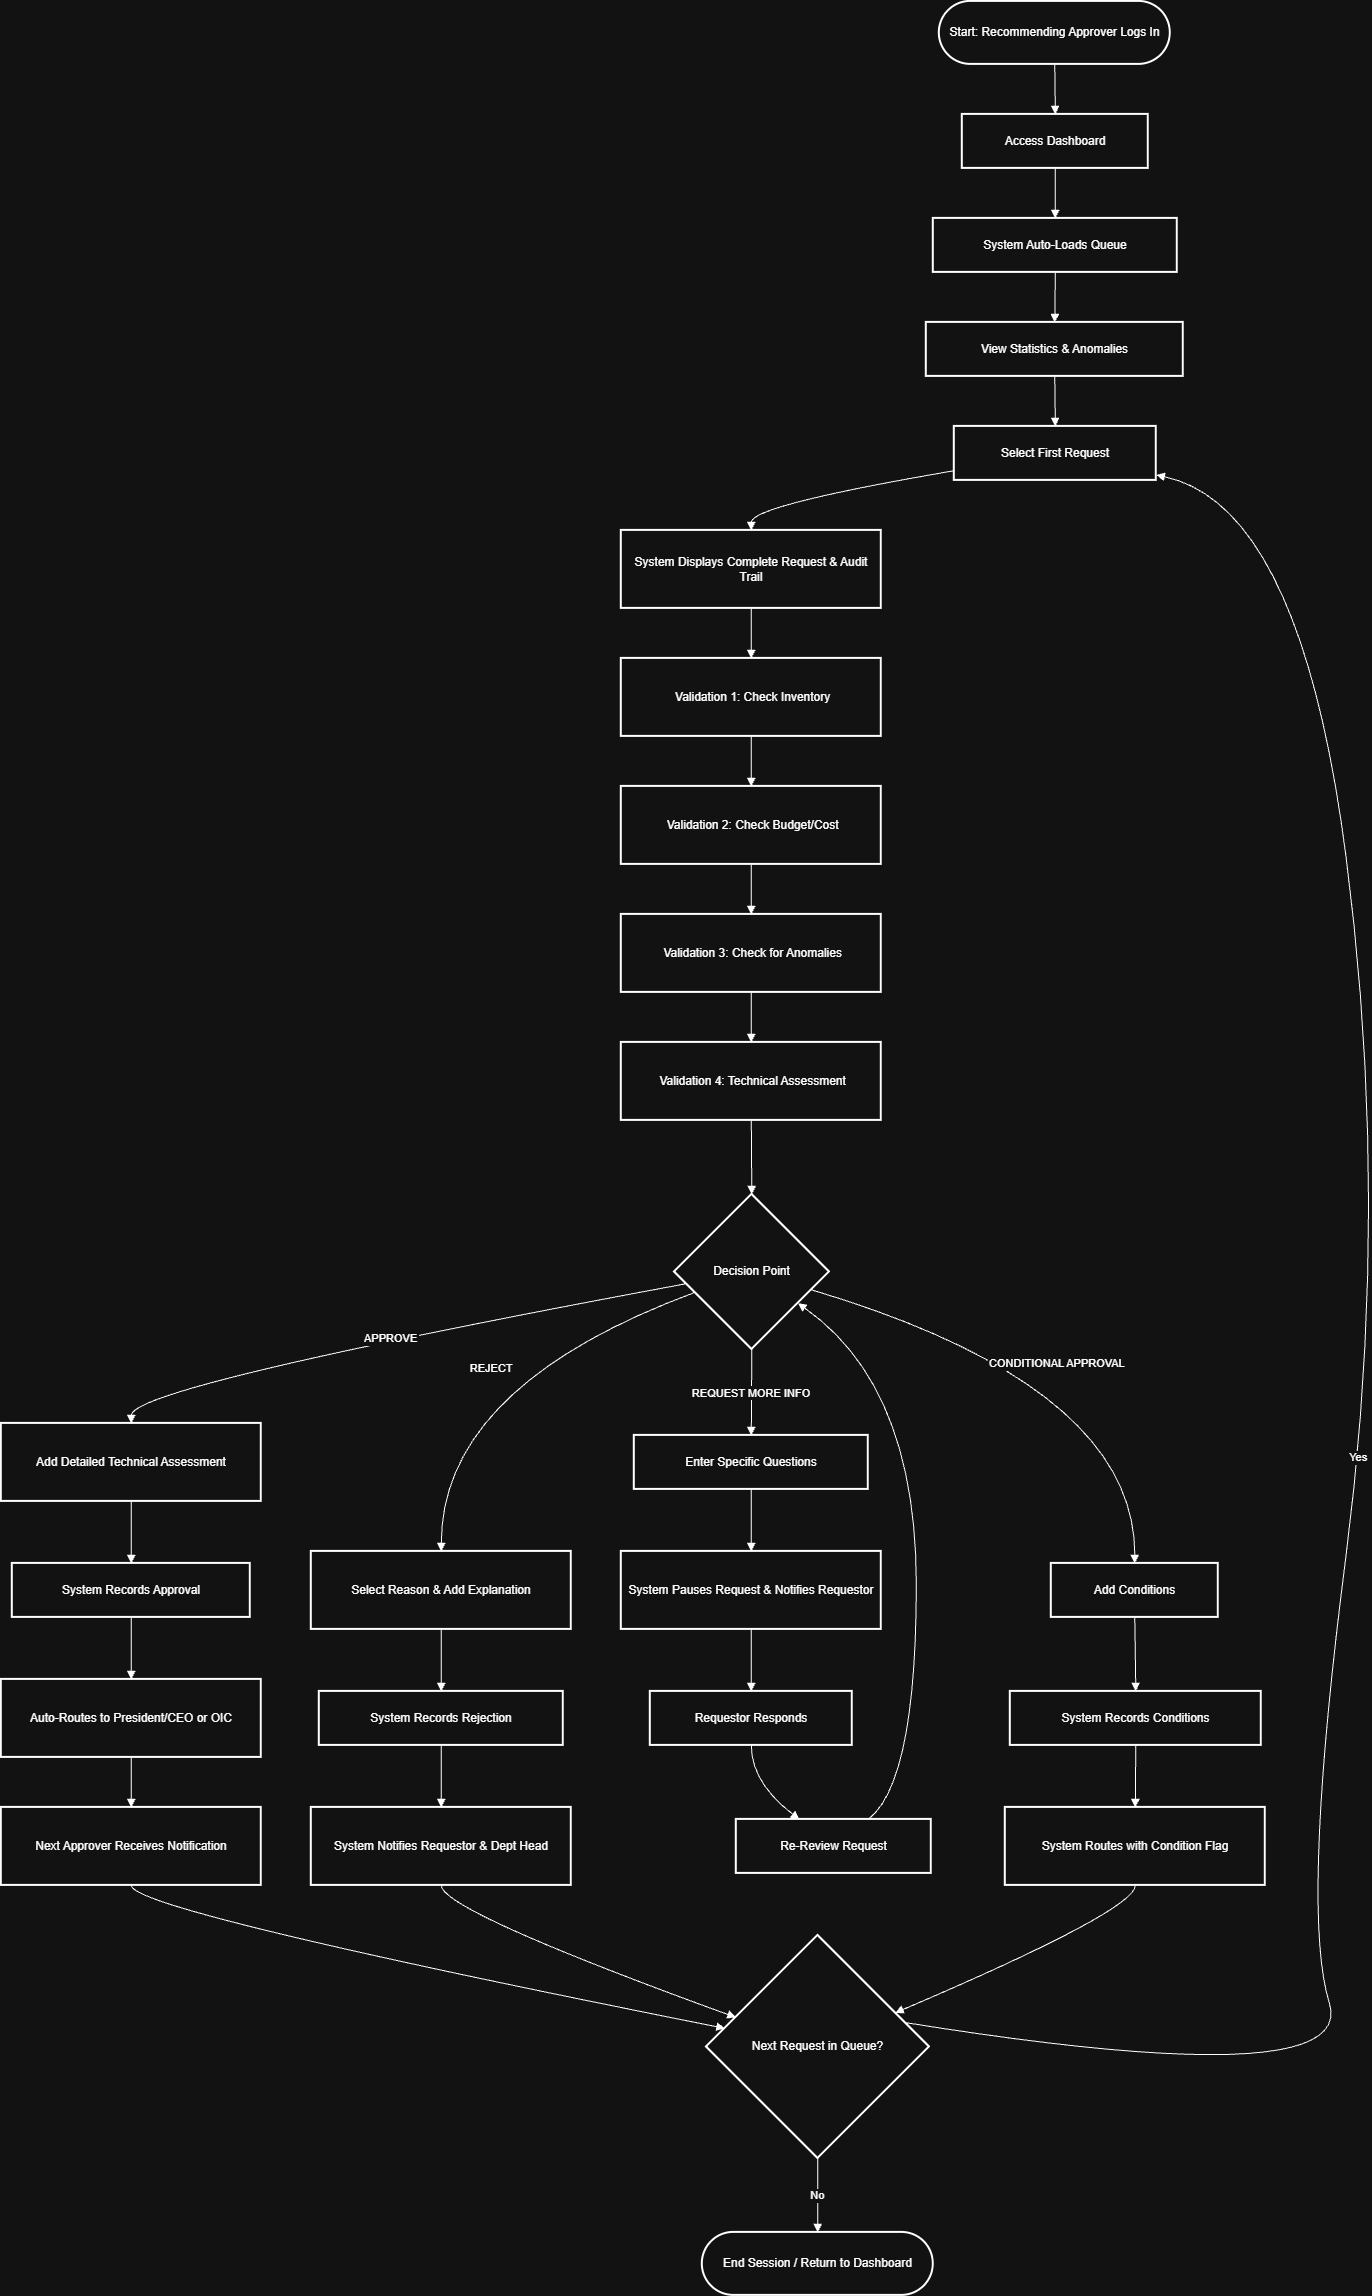

The diagram above was exported from draw.io. Its source (the exported page's mxGraphModel, read from the mxfile embedded in the PNG):
<mxGraphModel dx="4713" dy="2590" grid="0" gridSize="10" guides="1" tooltips="1" connect="1" arrows="1" fold="1" page="1" pageScale="1" pageWidth="850" pageHeight="1100" math="0" shadow="0">
  <root>
    <mxCell id="0" />
    <mxCell id="1" parent="0" />
    <mxCell id="Rm6TjzNc2TLpFxSMXN8u-1" parent="1" style="rounded=1;whiteSpace=wrap;arcSize=50;strokeWidth=2;" value="Start: Recommending Approver Logs In" vertex="1">
      <mxGeometry height="63" width="231" x="958" y="20" as="geometry" />
    </mxCell>
    <mxCell id="Rm6TjzNc2TLpFxSMXN8u-2" parent="1" style="whiteSpace=wrap;strokeWidth=2;" value="Access Dashboard" vertex="1">
      <mxGeometry height="54" width="186" x="981" y="133" as="geometry" />
    </mxCell>
    <mxCell id="Rm6TjzNc2TLpFxSMXN8u-3" parent="1" style="whiteSpace=wrap;strokeWidth=2;" value="System Auto-Loads Queue" vertex="1">
      <mxGeometry height="54" width="244" x="952" y="237" as="geometry" />
    </mxCell>
    <mxCell id="Rm6TjzNc2TLpFxSMXN8u-4" parent="1" style="whiteSpace=wrap;strokeWidth=2;" value="View Statistics &amp; Anomalies" vertex="1">
      <mxGeometry height="54" width="257" x="945" y="341" as="geometry" />
    </mxCell>
    <mxCell id="Rm6TjzNc2TLpFxSMXN8u-5" parent="1" style="whiteSpace=wrap;strokeWidth=2;" value="Select First Request" vertex="1">
      <mxGeometry height="54" width="202" x="973" y="445" as="geometry" />
    </mxCell>
    <mxCell id="Rm6TjzNc2TLpFxSMXN8u-6" parent="1" style="whiteSpace=wrap;strokeWidth=2;" value="System Displays Complete Request &amp; Audit Trail" vertex="1">
      <mxGeometry height="78" width="260" x="640" y="549" as="geometry" />
    </mxCell>
    <mxCell id="Rm6TjzNc2TLpFxSMXN8u-7" parent="1" style="whiteSpace=wrap;strokeWidth=2;" value=" Validation 1: Check Inventory" vertex="1">
      <mxGeometry height="78" width="260" x="640" y="677" as="geometry" />
    </mxCell>
    <mxCell id="Rm6TjzNc2TLpFxSMXN8u-8" parent="1" style="whiteSpace=wrap;strokeWidth=2;" value=" Validation 2: Check Budget/Cost" vertex="1">
      <mxGeometry height="78" width="260" x="640" y="805" as="geometry" />
    </mxCell>
    <mxCell id="Rm6TjzNc2TLpFxSMXN8u-9" parent="1" style="whiteSpace=wrap;strokeWidth=2;" value=" Validation 3: Check for Anomalies" vertex="1">
      <mxGeometry height="78" width="260" x="640" y="933" as="geometry" />
    </mxCell>
    <mxCell id="Rm6TjzNc2TLpFxSMXN8u-10" parent="1" style="whiteSpace=wrap;strokeWidth=2;" value=" Validation 4: Technical Assessment" vertex="1">
      <mxGeometry height="78" width="260" x="640" y="1061" as="geometry" />
    </mxCell>
    <mxCell id="Rm6TjzNc2TLpFxSMXN8u-11" parent="1" style="rhombus;strokeWidth=2;whiteSpace=wrap;" value="Decision Point" vertex="1">
      <mxGeometry height="155" width="155" x="693" y="1213" as="geometry" />
    </mxCell>
    <mxCell id="Rm6TjzNc2TLpFxSMXN8u-12" parent="1" style="whiteSpace=wrap;strokeWidth=2;" value="Add Detailed Technical Assessment" vertex="1">
      <mxGeometry height="78" width="260" x="20" y="1442" as="geometry" />
    </mxCell>
    <mxCell id="Rm6TjzNc2TLpFxSMXN8u-13" parent="1" style="whiteSpace=wrap;strokeWidth=2;" value="System Records Approval" vertex="1">
      <mxGeometry height="54" width="238" x="31" y="1582" as="geometry" />
    </mxCell>
    <mxCell id="Rm6TjzNc2TLpFxSMXN8u-14" parent="1" style="whiteSpace=wrap;strokeWidth=2;" value="Auto-Routes to President/CEO or OIC" vertex="1">
      <mxGeometry height="78" width="260" x="20" y="1698" as="geometry" />
    </mxCell>
    <mxCell id="Rm6TjzNc2TLpFxSMXN8u-15" parent="1" style="whiteSpace=wrap;strokeWidth=2;" value="Next Approver Receives Notification" vertex="1">
      <mxGeometry height="78" width="260" x="20" y="1826" as="geometry" />
    </mxCell>
    <mxCell id="Rm6TjzNc2TLpFxSMXN8u-16" parent="1" style="rhombus;strokeWidth=2;whiteSpace=wrap;" value="Next Request in Queue?" vertex="1">
      <mxGeometry height="223" width="223" x="725" y="1954" as="geometry" />
    </mxCell>
    <mxCell id="Rm6TjzNc2TLpFxSMXN8u-17" parent="1" style="whiteSpace=wrap;strokeWidth=2;" value="Select Reason &amp; Add Explanation" vertex="1">
      <mxGeometry height="78" width="260" x="330" y="1570" as="geometry" />
    </mxCell>
    <mxCell id="Rm6TjzNc2TLpFxSMXN8u-18" parent="1" style="whiteSpace=wrap;strokeWidth=2;" value="System Records Rejection" vertex="1">
      <mxGeometry height="54" width="244" x="338" y="1710" as="geometry" />
    </mxCell>
    <mxCell id="Rm6TjzNc2TLpFxSMXN8u-19" parent="1" style="whiteSpace=wrap;strokeWidth=2;" value="System Notifies Requestor &amp; Dept Head" vertex="1">
      <mxGeometry height="78" width="260" x="330" y="1826" as="geometry" />
    </mxCell>
    <mxCell id="Rm6TjzNc2TLpFxSMXN8u-20" parent="1" style="whiteSpace=wrap;strokeWidth=2;" value="Enter Specific Questions" vertex="1">
      <mxGeometry height="54" width="234" x="653" y="1454" as="geometry" />
    </mxCell>
    <mxCell id="Rm6TjzNc2TLpFxSMXN8u-21" parent="1" style="whiteSpace=wrap;strokeWidth=2;" value="System Pauses Request &amp; Notifies Requestor" vertex="1">
      <mxGeometry height="78" width="260" x="640" y="1570" as="geometry" />
    </mxCell>
    <mxCell id="Rm6TjzNc2TLpFxSMXN8u-22" parent="1" style="whiteSpace=wrap;strokeWidth=2;" value="Requestor Responds" vertex="1">
      <mxGeometry height="54" width="202" x="669" y="1710" as="geometry" />
    </mxCell>
    <mxCell id="Rm6TjzNc2TLpFxSMXN8u-23" parent="1" style="whiteSpace=wrap;strokeWidth=2;" value="Re-Review Request" vertex="1">
      <mxGeometry height="54" width="195" x="755" y="1838" as="geometry" />
    </mxCell>
    <mxCell id="Rm6TjzNc2TLpFxSMXN8u-24" parent="1" style="whiteSpace=wrap;strokeWidth=2;" value="Add Conditions" vertex="1">
      <mxGeometry height="54" width="167" x="1070" y="1582" as="geometry" />
    </mxCell>
    <mxCell id="Rm6TjzNc2TLpFxSMXN8u-25" parent="1" style="whiteSpace=wrap;strokeWidth=2;" value="System Records Conditions" vertex="1">
      <mxGeometry height="54" width="251" x="1029" y="1710" as="geometry" />
    </mxCell>
    <mxCell id="Rm6TjzNc2TLpFxSMXN8u-26" parent="1" style="whiteSpace=wrap;strokeWidth=2;" value="System Routes with Condition Flag" vertex="1">
      <mxGeometry height="78" width="260" x="1024" y="1826" as="geometry" />
    </mxCell>
    <mxCell id="Rm6TjzNc2TLpFxSMXN8u-27" parent="1" style="rounded=1;whiteSpace=wrap;arcSize=50;strokeWidth=2;" value="End Session / Return to Dashboard" vertex="1">
      <mxGeometry height="63" width="231" x="721" y="2251" as="geometry" />
    </mxCell>
    <mxCell id="Rm6TjzNc2TLpFxSMXN8u-28" edge="1" parent="1" source="Rm6TjzNc2TLpFxSMXN8u-1" style="curved=1;startArrow=none;endArrow=block;exitX=0.5;exitY=1;entryX=0.5;entryY=0;rounded=0;" target="Rm6TjzNc2TLpFxSMXN8u-2" value="">
      <mxGeometry relative="1" as="geometry">
        <Array as="points" />
      </mxGeometry>
    </mxCell>
    <mxCell id="Rm6TjzNc2TLpFxSMXN8u-29" edge="1" parent="1" source="Rm6TjzNc2TLpFxSMXN8u-2" style="curved=1;startArrow=none;endArrow=block;exitX=0.5;exitY=1;entryX=0.5;entryY=0;rounded=0;" target="Rm6TjzNc2TLpFxSMXN8u-3" value="">
      <mxGeometry relative="1" as="geometry">
        <Array as="points" />
      </mxGeometry>
    </mxCell>
    <mxCell id="Rm6TjzNc2TLpFxSMXN8u-30" edge="1" parent="1" source="Rm6TjzNc2TLpFxSMXN8u-3" style="curved=1;startArrow=none;endArrow=block;exitX=0.5;exitY=1;entryX=0.5;entryY=0;rounded=0;" target="Rm6TjzNc2TLpFxSMXN8u-4" value="">
      <mxGeometry relative="1" as="geometry">
        <Array as="points" />
      </mxGeometry>
    </mxCell>
    <mxCell id="Rm6TjzNc2TLpFxSMXN8u-31" edge="1" parent="1" source="Rm6TjzNc2TLpFxSMXN8u-4" style="curved=1;startArrow=none;endArrow=block;exitX=0.5;exitY=1;entryX=0.5;entryY=0;rounded=0;" target="Rm6TjzNc2TLpFxSMXN8u-5" value="">
      <mxGeometry relative="1" as="geometry">
        <Array as="points" />
      </mxGeometry>
    </mxCell>
    <mxCell id="Rm6TjzNc2TLpFxSMXN8u-32" edge="1" parent="1" source="Rm6TjzNc2TLpFxSMXN8u-5" style="curved=1;startArrow=none;endArrow=block;exitX=0;exitY=0.82;entryX=0.5;entryY=0;rounded=0;" target="Rm6TjzNc2TLpFxSMXN8u-6" value="">
      <mxGeometry relative="1" as="geometry">
        <Array as="points">
          <mxPoint x="770" y="524" />
        </Array>
      </mxGeometry>
    </mxCell>
    <mxCell id="Rm6TjzNc2TLpFxSMXN8u-33" edge="1" parent="1" source="Rm6TjzNc2TLpFxSMXN8u-6" style="curved=1;startArrow=none;endArrow=block;exitX=0.5;exitY=1;entryX=0.5;entryY=0;rounded=0;" target="Rm6TjzNc2TLpFxSMXN8u-7" value="">
      <mxGeometry relative="1" as="geometry">
        <Array as="points" />
      </mxGeometry>
    </mxCell>
    <mxCell id="Rm6TjzNc2TLpFxSMXN8u-34" edge="1" parent="1" source="Rm6TjzNc2TLpFxSMXN8u-7" style="curved=1;startArrow=none;endArrow=block;exitX=0.5;exitY=1;entryX=0.5;entryY=0;rounded=0;" target="Rm6TjzNc2TLpFxSMXN8u-8" value="">
      <mxGeometry relative="1" as="geometry">
        <Array as="points" />
      </mxGeometry>
    </mxCell>
    <mxCell id="Rm6TjzNc2TLpFxSMXN8u-35" edge="1" parent="1" source="Rm6TjzNc2TLpFxSMXN8u-8" style="curved=1;startArrow=none;endArrow=block;exitX=0.5;exitY=1;entryX=0.5;entryY=0;rounded=0;" target="Rm6TjzNc2TLpFxSMXN8u-9" value="">
      <mxGeometry relative="1" as="geometry">
        <Array as="points" />
      </mxGeometry>
    </mxCell>
    <mxCell id="Rm6TjzNc2TLpFxSMXN8u-36" edge="1" parent="1" source="Rm6TjzNc2TLpFxSMXN8u-9" style="curved=1;startArrow=none;endArrow=block;exitX=0.5;exitY=1;entryX=0.5;entryY=0;rounded=0;" target="Rm6TjzNc2TLpFxSMXN8u-10" value="">
      <mxGeometry relative="1" as="geometry">
        <Array as="points" />
      </mxGeometry>
    </mxCell>
    <mxCell id="Rm6TjzNc2TLpFxSMXN8u-37" edge="1" parent="1" source="Rm6TjzNc2TLpFxSMXN8u-10" style="curved=1;startArrow=none;endArrow=block;exitX=0.5;exitY=1;entryX=0.5;entryY=0;rounded=0;" target="Rm6TjzNc2TLpFxSMXN8u-11" value="">
      <mxGeometry relative="1" as="geometry">
        <Array as="points" />
      </mxGeometry>
    </mxCell>
    <mxCell id="Rm6TjzNc2TLpFxSMXN8u-38" edge="1" parent="1" source="Rm6TjzNc2TLpFxSMXN8u-11" style="curved=1;startArrow=none;endArrow=block;exitX=0;exitY=0.59;entryX=0.5;entryY=0;rounded=0;" target="Rm6TjzNc2TLpFxSMXN8u-12" value="APPROVE">
      <mxGeometry relative="1" as="geometry">
        <Array as="points">
          <mxPoint x="150" y="1405" />
        </Array>
      </mxGeometry>
    </mxCell>
    <mxCell id="Rm6TjzNc2TLpFxSMXN8u-39" edge="1" parent="1" source="Rm6TjzNc2TLpFxSMXN8u-12" style="curved=1;startArrow=none;endArrow=block;exitX=0.5;exitY=1;entryX=0.5;entryY=-0.01;rounded=0;" target="Rm6TjzNc2TLpFxSMXN8u-13" value="">
      <mxGeometry relative="1" as="geometry">
        <Array as="points" />
      </mxGeometry>
    </mxCell>
    <mxCell id="Rm6TjzNc2TLpFxSMXN8u-40" edge="1" parent="1" source="Rm6TjzNc2TLpFxSMXN8u-13" style="curved=1;startArrow=none;endArrow=block;exitX=0.5;exitY=0.99;entryX=0.5;entryY=0;rounded=0;" target="Rm6TjzNc2TLpFxSMXN8u-14" value="">
      <mxGeometry relative="1" as="geometry">
        <Array as="points" />
      </mxGeometry>
    </mxCell>
    <mxCell id="Rm6TjzNc2TLpFxSMXN8u-41" edge="1" parent="1" source="Rm6TjzNc2TLpFxSMXN8u-14" style="curved=1;startArrow=none;endArrow=block;exitX=0.5;exitY=1;entryX=0.5;entryY=0;rounded=0;" target="Rm6TjzNc2TLpFxSMXN8u-15" value="">
      <mxGeometry relative="1" as="geometry">
        <Array as="points" />
      </mxGeometry>
    </mxCell>
    <mxCell id="Rm6TjzNc2TLpFxSMXN8u-42" edge="1" parent="1" source="Rm6TjzNc2TLpFxSMXN8u-15" style="curved=1;startArrow=none;endArrow=block;exitX=0.5;exitY=1;entryX=0;entryY=0.4;rounded=0;" target="Rm6TjzNc2TLpFxSMXN8u-16" value="">
      <mxGeometry relative="1" as="geometry">
        <Array as="points">
          <mxPoint x="150" y="1929" />
        </Array>
      </mxGeometry>
    </mxCell>
    <mxCell id="Rm6TjzNc2TLpFxSMXN8u-43" edge="1" parent="1" source="Rm6TjzNc2TLpFxSMXN8u-11" style="curved=1;startArrow=none;endArrow=block;exitX=0;exitY=0.68;entryX=0.5;entryY=0;rounded=0;" target="Rm6TjzNc2TLpFxSMXN8u-17" value="REJECT">
      <mxGeometry relative="1" as="geometry">
        <Array as="points">
          <mxPoint x="460" y="1405" />
        </Array>
      </mxGeometry>
    </mxCell>
    <mxCell id="Rm6TjzNc2TLpFxSMXN8u-44" edge="1" parent="1" source="Rm6TjzNc2TLpFxSMXN8u-17" style="curved=1;startArrow=none;endArrow=block;exitX=0.5;exitY=1;entryX=0.5;entryY=-0.01;rounded=0;" target="Rm6TjzNc2TLpFxSMXN8u-18" value="">
      <mxGeometry relative="1" as="geometry">
        <Array as="points" />
      </mxGeometry>
    </mxCell>
    <mxCell id="Rm6TjzNc2TLpFxSMXN8u-45" edge="1" parent="1" source="Rm6TjzNc2TLpFxSMXN8u-18" style="curved=1;startArrow=none;endArrow=block;exitX=0.5;exitY=0.99;entryX=0.5;entryY=0;rounded=0;" target="Rm6TjzNc2TLpFxSMXN8u-19" value="">
      <mxGeometry relative="1" as="geometry">
        <Array as="points" />
      </mxGeometry>
    </mxCell>
    <mxCell id="Rm6TjzNc2TLpFxSMXN8u-46" edge="1" parent="1" source="Rm6TjzNc2TLpFxSMXN8u-19" style="curved=1;startArrow=none;endArrow=block;exitX=0.5;exitY=1;entryX=0;entryY=0.32;rounded=0;" target="Rm6TjzNc2TLpFxSMXN8u-16" value="">
      <mxGeometry relative="1" as="geometry">
        <Array as="points">
          <mxPoint x="460" y="1929" />
        </Array>
      </mxGeometry>
    </mxCell>
    <mxCell id="Rm6TjzNc2TLpFxSMXN8u-47" edge="1" parent="1" source="Rm6TjzNc2TLpFxSMXN8u-11" style="curved=1;startArrow=none;endArrow=block;exitX=0.5;exitY=1;entryX=0.5;entryY=-0.01;rounded=0;" target="Rm6TjzNc2TLpFxSMXN8u-20" value="REQUEST MORE INFO">
      <mxGeometry relative="1" as="geometry">
        <Array as="points" />
      </mxGeometry>
    </mxCell>
    <mxCell id="Rm6TjzNc2TLpFxSMXN8u-48" edge="1" parent="1" source="Rm6TjzNc2TLpFxSMXN8u-20" style="curved=1;startArrow=none;endArrow=block;exitX=0.5;exitY=0.99;entryX=0.5;entryY=0;rounded=0;" target="Rm6TjzNc2TLpFxSMXN8u-21" value="">
      <mxGeometry relative="1" as="geometry">
        <Array as="points" />
      </mxGeometry>
    </mxCell>
    <mxCell id="Rm6TjzNc2TLpFxSMXN8u-49" edge="1" parent="1" source="Rm6TjzNc2TLpFxSMXN8u-21" style="curved=1;startArrow=none;endArrow=block;exitX=0.5;exitY=1;entryX=0.5;entryY=-0.01;rounded=0;" target="Rm6TjzNc2TLpFxSMXN8u-22" value="">
      <mxGeometry relative="1" as="geometry">
        <Array as="points" />
      </mxGeometry>
    </mxCell>
    <mxCell id="Rm6TjzNc2TLpFxSMXN8u-50" edge="1" parent="1" source="Rm6TjzNc2TLpFxSMXN8u-22" style="curved=1;startArrow=none;endArrow=block;exitX=0.5;exitY=0.99;entryX=0.32;entryY=-0.01;rounded=0;" target="Rm6TjzNc2TLpFxSMXN8u-23" value="">
      <mxGeometry relative="1" as="geometry">
        <Array as="points">
          <mxPoint x="770" y="1801" />
        </Array>
      </mxGeometry>
    </mxCell>
    <mxCell id="Rm6TjzNc2TLpFxSMXN8u-51" edge="1" parent="1" source="Rm6TjzNc2TLpFxSMXN8u-23" style="curved=1;startArrow=none;endArrow=block;exitX=0.68;exitY=-0.01;entryX=1;entryY=0.84;rounded=0;" target="Rm6TjzNc2TLpFxSMXN8u-11" value="">
      <mxGeometry relative="1" as="geometry">
        <Array as="points">
          <mxPoint x="935" y="1801" />
          <mxPoint x="935" y="1405" />
        </Array>
      </mxGeometry>
    </mxCell>
    <mxCell id="Rm6TjzNc2TLpFxSMXN8u-52" edge="1" parent="1" source="Rm6TjzNc2TLpFxSMXN8u-11" style="curved=1;startArrow=none;endArrow=block;exitX=1;exitY=0.65;entryX=0.5;entryY=-0.01;rounded=0;" target="Rm6TjzNc2TLpFxSMXN8u-24" value="CONDITIONAL APPROVAL">
      <mxGeometry relative="1" as="geometry">
        <Array as="points">
          <mxPoint x="1154" y="1405" />
        </Array>
      </mxGeometry>
    </mxCell>
    <mxCell id="Rm6TjzNc2TLpFxSMXN8u-53" edge="1" parent="1" source="Rm6TjzNc2TLpFxSMXN8u-24" style="curved=1;startArrow=none;endArrow=block;exitX=0.5;exitY=0.99;entryX=0.5;entryY=-0.01;rounded=0;" target="Rm6TjzNc2TLpFxSMXN8u-25" value="">
      <mxGeometry relative="1" as="geometry">
        <Array as="points" />
      </mxGeometry>
    </mxCell>
    <mxCell id="Rm6TjzNc2TLpFxSMXN8u-54" edge="1" parent="1" source="Rm6TjzNc2TLpFxSMXN8u-25" style="curved=1;startArrow=none;endArrow=block;exitX=0.5;exitY=0.99;entryX=0.5;entryY=0;rounded=0;" target="Rm6TjzNc2TLpFxSMXN8u-26" value="">
      <mxGeometry relative="1" as="geometry">
        <Array as="points" />
      </mxGeometry>
    </mxCell>
    <mxCell id="Rm6TjzNc2TLpFxSMXN8u-55" edge="1" parent="1" source="Rm6TjzNc2TLpFxSMXN8u-26" style="curved=1;startArrow=none;endArrow=block;exitX=0.5;exitY=1;entryX=1;entryY=0.28;rounded=0;" target="Rm6TjzNc2TLpFxSMXN8u-16" value="">
      <mxGeometry relative="1" as="geometry">
        <Array as="points">
          <mxPoint x="1154" y="1929" />
        </Array>
      </mxGeometry>
    </mxCell>
    <mxCell id="Rm6TjzNc2TLpFxSMXN8u-56" edge="1" parent="1" source="Rm6TjzNc2TLpFxSMXN8u-16" style="curved=1;startArrow=none;endArrow=block;exitX=1;exitY=0.36;entryX=1;entryY=0.9;rounded=0;" target="Rm6TjzNc2TLpFxSMXN8u-5" value="Yes">
      <mxGeometry relative="1" as="geometry">
        <Array as="points">
          <mxPoint x="1377" y="2114" />
          <mxPoint x="1319" y="1929" />
          <mxPoint x="1410" y="1223" />
          <mxPoint x="1319" y="524" />
        </Array>
      </mxGeometry>
    </mxCell>
    <mxCell id="Rm6TjzNc2TLpFxSMXN8u-57" edge="1" parent="1" source="Rm6TjzNc2TLpFxSMXN8u-16" style="curved=1;startArrow=none;endArrow=block;exitX=0.5;exitY=1;entryX=0.5;entryY=0;rounded=0;" target="Rm6TjzNc2TLpFxSMXN8u-27" value="No">
      <mxGeometry relative="1" as="geometry">
        <Array as="points" />
      </mxGeometry>
    </mxCell>
  </root>
</mxGraphModel>